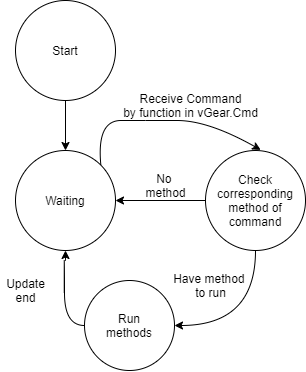

The diagram above was exported from draw.io. Its source (the exported page's mxGraphModel, read from the mxfile embedded in the PNG):
<mxGraphModel dx="479" dy="580" grid="1" gridSize="10" guides="1" tooltips="1" connect="1" arrows="1" fold="1" page="1" pageScale="1" pageWidth="850" pageHeight="1100" math="0" shadow="0">
  <root>
    <mxCell id="0" />
    <mxCell id="1" parent="0" />
    <mxCell id="2" style="edgeStyle=orthogonalEdgeStyle;rounded=0;orthogonalLoop=1;jettySize=auto;html=1;exitX=0.5;exitY=1;exitDx=0;exitDy=0;entryX=0.5;entryY=0;entryDx=0;entryDy=0;" edge="1" source="3" target="4" parent="1">
      <mxGeometry relative="1" as="geometry" />
    </mxCell>
    <mxCell id="3" value="Start" style="ellipse;whiteSpace=wrap;html=1;" vertex="1" parent="1">
      <mxGeometry x="110" y="70" width="100" height="100" as="geometry" />
    </mxCell>
    <mxCell id="4" value="Waiting" style="ellipse;whiteSpace=wrap;html=1;" vertex="1" parent="1">
      <mxGeometry x="110" y="220" width="100" height="100" as="geometry" />
    </mxCell>
    <mxCell id="5" style="edgeStyle=orthogonalEdgeStyle;curved=1;orthogonalLoop=1;jettySize=auto;html=1;exitX=0;exitY=0.5;exitDx=0;exitDy=0;entryX=0.5;entryY=1;entryDx=0;entryDy=0;strokeWidth=1;" edge="1" source="6" target="4" parent="1">
      <mxGeometry relative="1" as="geometry" />
    </mxCell>
    <mxCell id="6" value="Run&lt;br&gt;methods" style="ellipse;whiteSpace=wrap;html=1;" vertex="1" parent="1">
      <mxGeometry x="179" y="350" width="90" height="90" as="geometry" />
    </mxCell>
    <mxCell id="7" style="edgeStyle=orthogonalEdgeStyle;curved=1;orthogonalLoop=1;jettySize=auto;html=1;exitX=0.5;exitY=1;exitDx=0;exitDy=0;entryX=1;entryY=0.5;entryDx=0;entryDy=0;strokeWidth=1;" edge="1" source="9" target="6" parent="1">
      <mxGeometry relative="1" as="geometry" />
    </mxCell>
    <mxCell id="8" style="edgeStyle=orthogonalEdgeStyle;curved=1;orthogonalLoop=1;jettySize=auto;html=1;exitX=0;exitY=0.5;exitDx=0;exitDy=0;entryX=1;entryY=0.5;entryDx=0;entryDy=0;strokeWidth=1;" edge="1" source="9" target="4" parent="1">
      <mxGeometry relative="1" as="geometry" />
    </mxCell>
    <mxCell id="9" value="Check corresponding&lt;br&gt;method of&lt;br&gt;command" style="ellipse;whiteSpace=wrap;html=1;" vertex="1" parent="1">
      <mxGeometry x="300" y="220" width="100" height="100" as="geometry" />
    </mxCell>
    <mxCell id="10" value="" style="curved=1;endArrow=classic;html=1;strokeWidth=1;exitX=1;exitY=0;exitDx=0;exitDy=0;entryX=0.552;entryY=-0.006;entryDx=0;entryDy=0;entryPerimeter=0;" edge="1" source="4" target="9" parent="1">
      <mxGeometry width="50" height="50" relative="1" as="geometry">
        <mxPoint x="240" y="240" as="sourcePoint" />
        <mxPoint x="290" y="190" as="targetPoint" />
        <Array as="points">
          <mxPoint x="191" y="190" />
          <mxPoint x="240" y="190" />
          <mxPoint x="303" y="190" />
        </Array>
      </mxGeometry>
    </mxCell>
    <mxCell id="11" value="Receive Command&lt;br&gt;by function in vGear.Cmd" style="text;html=1;align=center;verticalAlign=middle;resizable=0;points=[];autosize=1;" vertex="1" parent="1">
      <mxGeometry x="210" y="160" width="150" height="30" as="geometry" />
    </mxCell>
    <mxCell id="12" value="No&amp;nbsp;&lt;br&gt;method&lt;br&gt;" style="text;html=1;align=center;verticalAlign=middle;resizable=0;points=[];autosize=1;" vertex="1" parent="1">
      <mxGeometry x="230" y="240" width="60" height="30" as="geometry" />
    </mxCell>
    <mxCell id="13" value="Have method &lt;br&gt;to run&lt;br&gt;" style="text;html=1;align=center;verticalAlign=middle;resizable=0;points=[];autosize=1;" vertex="1" parent="1">
      <mxGeometry x="260" y="340" width="90" height="30" as="geometry" />
    </mxCell>
    <mxCell id="14" value="Update&lt;br&gt;end" style="text;html=1;align=center;verticalAlign=middle;resizable=0;points=[];autosize=1;" vertex="1" parent="1">
      <mxGeometry x="95" y="345" width="50" height="30" as="geometry" />
    </mxCell>
  </root>
</mxGraphModel>